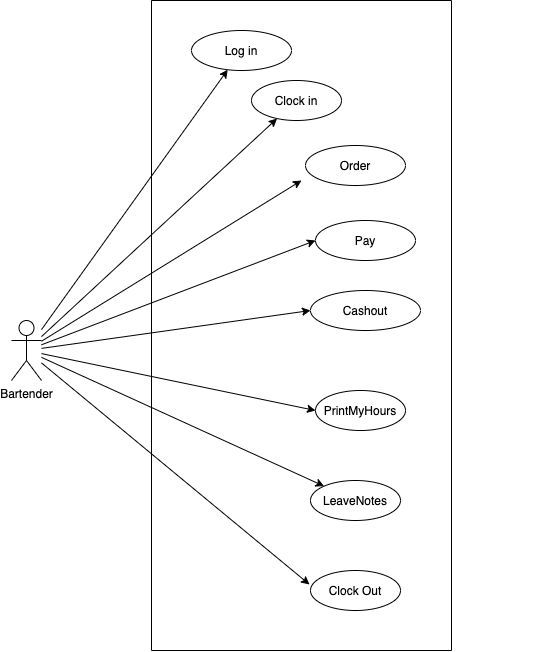

The diagram above was exported from draw.io. Its source (the exported page's mxGraphModel, read from the mxfile embedded in the PNG):
<mxGraphModel dx="768" dy="1543" grid="1" gridSize="10" guides="1" tooltips="1" connect="1" arrows="1" fold="1" page="1" pageScale="1" pageWidth="827" pageHeight="1169" math="0" shadow="0">
  <root>
    <mxCell id="0" />
    <mxCell id="1" parent="0" />
    <mxCell id="--30rMwYKhGEfEjm41zm-2" style="rounded=0;orthogonalLoop=1;jettySize=auto;html=1;" parent="1" source="--30rMwYKhGEfEjm41zm-1" target="--30rMwYKhGEfEjm41zm-3" edge="1">
      <mxGeometry relative="1" as="geometry">
        <mxPoint x="300" y="170" as="targetPoint" />
      </mxGeometry>
    </mxCell>
    <mxCell id="--30rMwYKhGEfEjm41zm-4" style="edgeStyle=none;rounded=0;orthogonalLoop=1;jettySize=auto;html=1;" parent="1" source="--30rMwYKhGEfEjm41zm-1" target="--30rMwYKhGEfEjm41zm-5" edge="1">
      <mxGeometry relative="1" as="geometry">
        <mxPoint x="270" y="230" as="targetPoint" />
      </mxGeometry>
    </mxCell>
    <mxCell id="--30rMwYKhGEfEjm41zm-7" style="edgeStyle=none;rounded=0;orthogonalLoop=1;jettySize=auto;html=1;entryX=0;entryY=0.5;entryDx=0;entryDy=0;" parent="1" source="--30rMwYKhGEfEjm41zm-1" target="--30rMwYKhGEfEjm41zm-6" edge="1">
      <mxGeometry relative="1" as="geometry" />
    </mxCell>
    <mxCell id="--30rMwYKhGEfEjm41zm-8" style="edgeStyle=none;rounded=0;orthogonalLoop=1;jettySize=auto;html=1;" parent="1" source="--30rMwYKhGEfEjm41zm-1" target="--30rMwYKhGEfEjm41zm-9" edge="1">
      <mxGeometry relative="1" as="geometry">
        <mxPoint x="290" y="340" as="targetPoint" />
      </mxGeometry>
    </mxCell>
    <mxCell id="--30rMwYKhGEfEjm41zm-11" style="edgeStyle=none;rounded=0;orthogonalLoop=1;jettySize=auto;html=1;entryX=-0.011;entryY=0.35;entryDx=0;entryDy=0;entryPerimeter=0;" parent="1" source="--30rMwYKhGEfEjm41zm-1" target="--30rMwYKhGEfEjm41zm-10" edge="1">
      <mxGeometry relative="1" as="geometry" />
    </mxCell>
    <mxCell id="--30rMwYKhGEfEjm41zm-23" style="edgeStyle=none;rounded=0;orthogonalLoop=1;jettySize=auto;html=1;" parent="1" source="--30rMwYKhGEfEjm41zm-1" edge="1">
      <mxGeometry relative="1" as="geometry">
        <mxPoint x="310" y="150" as="targetPoint" />
      </mxGeometry>
    </mxCell>
    <mxCell id="--30rMwYKhGEfEjm41zm-27" style="edgeStyle=none;rounded=0;orthogonalLoop=1;jettySize=auto;html=1;entryX=0;entryY=0.5;entryDx=0;entryDy=0;" parent="1" source="--30rMwYKhGEfEjm41zm-1" target="--30rMwYKhGEfEjm41zm-25" edge="1">
      <mxGeometry relative="1" as="geometry" />
    </mxCell>
    <mxCell id="4whJpkPNngJjihh9mpWL-2" style="rounded=0;orthogonalLoop=1;jettySize=auto;html=1;entryX=0;entryY=0.5;entryDx=0;entryDy=0;" parent="1" source="--30rMwYKhGEfEjm41zm-1" target="4whJpkPNngJjihh9mpWL-1" edge="1">
      <mxGeometry relative="1" as="geometry" />
    </mxCell>
    <mxCell id="--30rMwYKhGEfEjm41zm-1" value="Bartender" style="shape=umlActor;verticalLabelPosition=bottom;labelBackgroundColor=#ffffff;verticalAlign=top;html=1;outlineConnect=0;" parent="1" vertex="1">
      <mxGeometry x="20" y="290" width="30" height="60" as="geometry" />
    </mxCell>
    <mxCell id="--30rMwYKhGEfEjm41zm-3" value="Log in" style="ellipse;whiteSpace=wrap;html=1;" parent="1" vertex="1">
      <mxGeometry x="200" width="100" height="40" as="geometry" />
    </mxCell>
    <mxCell id="--30rMwYKhGEfEjm41zm-5" value="Clock in" style="ellipse;whiteSpace=wrap;html=1;" parent="1" vertex="1">
      <mxGeometry x="260" y="50" width="90" height="40" as="geometry" />
    </mxCell>
    <mxCell id="--30rMwYKhGEfEjm41zm-6" value="PrintMyHours" style="ellipse;whiteSpace=wrap;html=1;" parent="1" vertex="1">
      <mxGeometry x="324" y="360" width="90" height="40" as="geometry" />
    </mxCell>
    <mxCell id="--30rMwYKhGEfEjm41zm-9" value="LeaveNotes" style="ellipse;whiteSpace=wrap;html=1;" parent="1" vertex="1">
      <mxGeometry x="319" y="450" width="90" height="40" as="geometry" />
    </mxCell>
    <mxCell id="--30rMwYKhGEfEjm41zm-10" value="Clock Out" style="ellipse;whiteSpace=wrap;html=1;" parent="1" vertex="1">
      <mxGeometry x="319" y="540" width="90" height="40" as="geometry" />
    </mxCell>
    <mxCell id="--30rMwYKhGEfEjm41zm-25" value="Cashout" style="ellipse;whiteSpace=wrap;html=1;" parent="1" vertex="1">
      <mxGeometry x="319" y="260" width="110" height="40" as="geometry" />
    </mxCell>
    <mxCell id="--30rMwYKhGEfEjm41zm-37" style="edgeStyle=none;rounded=0;orthogonalLoop=1;jettySize=auto;html=1;entryX=0;entryY=0.5;entryDx=0;entryDy=0;" parent="1" edge="1">
      <mxGeometry relative="1" as="geometry">
        <mxPoint x="550" y="205" as="sourcePoint" />
        <mxPoint x="550" y="205" as="targetPoint" />
      </mxGeometry>
    </mxCell>
    <mxCell id="--30rMwYKhGEfEjm41zm-39" value="&lt;span style=&quot;color: rgba(0 , 0 , 0 , 0) ; font-family: monospace ; font-size: 0px&quot;&gt;%3CmxGraphModel%3E%3Croot%3E%3CmxCell%20id%3D%220%22%2F%3E%3CmxCell%20id%3D%221%22%20parent%3D%220%22%2F%3E%3CmxCell%20id%3D%222%22%20value%3D%22Include%22%20style%3D%22endArrow%3Dopen%3BendSize%3D12%3Bdashed%3D1%3Bhtml%3D1%3BexitX%3D1%3BexitY%3D0.5%3BexitDx%3D0%3BexitDy%3D0%3B%22%20edge%3D%221%22%20parent%3D%221%22%3E%3CmxGeometry%20width%3D%22160%22%20relative%3D%221%22%20as%3D%22geometry%22%3E%3CmxPoint%20x%3D%22520%22%20y%3D%22315%22%20as%3D%22sourcePoint%22%2F%3E%3CmxPoint%20x%3D%22670%22%20y%3D%22310%22%20as%3D%22targetPoint%22%2F%3E%3C%2FmxGeometry%3E%3C%2FmxCell%3E%3C%2Froot%3E%3C%2FmxGraphModel%&lt;/span&gt;" style="text;html=1;align=center;verticalAlign=middle;resizable=0;points=[];autosize=1;" parent="1" vertex="1">
      <mxGeometry x="530" y="175" width="20" height="20" as="geometry" />
    </mxCell>
    <mxCell id="--30rMwYKhGEfEjm41zm-58" value="Order" style="ellipse;whiteSpace=wrap;html=1;" parent="1" vertex="1">
      <mxGeometry x="314" y="115" width="100" height="40" as="geometry" />
    </mxCell>
    <mxCell id="4whJpkPNngJjihh9mpWL-1" value="Pay" style="ellipse;whiteSpace=wrap;html=1;" parent="1" vertex="1">
      <mxGeometry x="324" y="190" width="100" height="40" as="geometry" />
    </mxCell>
    <mxCell id="MVjAvIYdW8vp02x0TqWm-1" value="" style="endArrow=none;html=1;" edge="1" parent="1">
      <mxGeometry width="50" height="50" relative="1" as="geometry">
        <mxPoint x="460" y="620" as="sourcePoint" />
        <mxPoint x="460" y="-30" as="targetPoint" />
      </mxGeometry>
    </mxCell>
    <mxCell id="MVjAvIYdW8vp02x0TqWm-2" value="" style="endArrow=none;html=1;" edge="1" parent="1">
      <mxGeometry width="50" height="50" relative="1" as="geometry">
        <mxPoint x="160" y="620" as="sourcePoint" />
        <mxPoint x="160" y="-30" as="targetPoint" />
      </mxGeometry>
    </mxCell>
    <mxCell id="MVjAvIYdW8vp02x0TqWm-3" value="" style="endArrow=none;html=1;" edge="1" parent="1">
      <mxGeometry width="50" height="50" relative="1" as="geometry">
        <mxPoint x="160" y="620" as="sourcePoint" />
        <mxPoint x="460" y="620" as="targetPoint" />
      </mxGeometry>
    </mxCell>
    <mxCell id="MVjAvIYdW8vp02x0TqWm-4" value="" style="endArrow=none;html=1;" edge="1" parent="1">
      <mxGeometry width="50" height="50" relative="1" as="geometry">
        <mxPoint x="160" y="-30" as="sourcePoint" />
        <mxPoint x="460" y="-30" as="targetPoint" />
      </mxGeometry>
    </mxCell>
  </root>
</mxGraphModel>